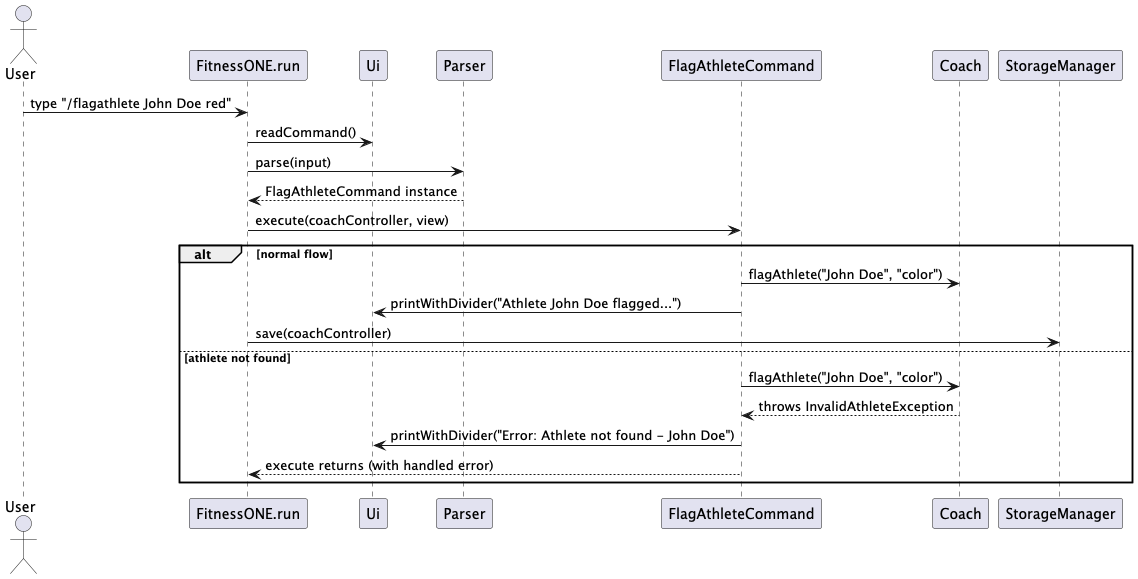

The diagram above was rendered by PlantUML. Its source (embedded in the PNG):
@startuml
actor User
participant FitnessONE as "FitnessONE.run"
participant Ui as "Ui"
participant Parser as "Parser"
participant FlagCmd as "FlagAthleteCommand"
participant Coach as "Coach"
participant Storage as "StorageManager"

User -> FitnessONE : type "/flagathlete John Doe red"
FitnessONE -> Ui : readCommand()
FitnessONE -> Parser : parse(input)
Parser --> FitnessONE : FlagAthleteCommand instance
FitnessONE -> FlagCmd : execute(coachController, view)

alt normal flow
    FlagCmd -> Coach : flagAthlete("John Doe", "color")
    FlagCmd -> Ui : printWithDivider("Athlete John Doe flagged...")
    FitnessONE -> Storage : save(coachController)
else athlete not found
    FlagCmd -> Coach : flagAthlete("John Doe", "color")
    Coach --> FlagCmd : throws InvalidAthleteException
    FlagCmd -> Ui : printWithDivider("Error: Athlete not found - John Doe")
    FlagCmd --> FitnessONE : execute returns (with handled error)
end

@enduml